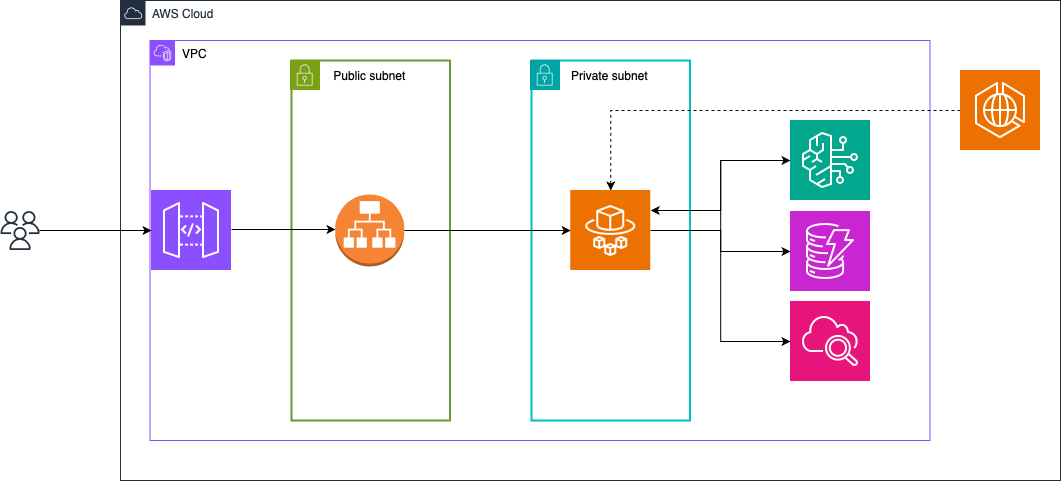

The diagram above was exported from draw.io. Its source (the exported page's mxGraphModel, read from the mxfile embedded in the PNG):
<mxGraphModel dx="2254" dy="732" grid="1" gridSize="10" guides="1" tooltips="1" connect="1" arrows="1" fold="1" page="1" pageScale="1" pageWidth="850" pageHeight="1100" background="#ffffff" math="0" shadow="0">
  <root>
    <mxCell id="0" />
    <mxCell id="1" parent="0" />
    <mxCell id="sUFPbDtJDmomNVkRk2uT-35" value="AWS Cloud" style="points=[[0,0],[0.25,0],[0.5,0],[0.75,0],[1,0],[1,0.25],[1,0.5],[1,0.75],[1,1],[0.75,1],[0.5,1],[0.25,1],[0,1],[0,0.75],[0,0.5],[0,0.25]];outlineConnect=0;gradientColor=none;html=1;whiteSpace=wrap;fontSize=12;fontStyle=0;container=1;pointerEvents=0;collapsible=0;recursiveResize=0;shape=mxgraph.aws4.group;grIcon=mxgraph.aws4.group_aws_cloud;strokeColor=#232F3E;fillColor=none;verticalAlign=top;align=left;spacingLeft=30;fontColor=#232F3E;dashed=0;" vertex="1" parent="1">
      <mxGeometry x="30" y="100" width="940" height="480" as="geometry" />
    </mxCell>
    <mxCell id="sUFPbDtJDmomNVkRk2uT-48" value="VPC" style="points=[[0,0],[0.25,0],[0.5,0],[0.75,0],[1,0],[1,0.25],[1,0.5],[1,0.75],[1,1],[0.75,1],[0.5,1],[0.25,1],[0,1],[0,0.75],[0,0.5],[0,0.25]];outlineConnect=0;gradientColor=none;html=1;whiteSpace=wrap;fontSize=12;fontStyle=0;container=1;pointerEvents=0;collapsible=0;recursiveResize=0;shape=mxgraph.aws4.group;grIcon=mxgraph.aws4.group_vpc2;strokeColor=#8C4FFF;fillColor=none;verticalAlign=top;align=left;spacingLeft=30;fontColor=light-dark(#000000, #4a5556);dashed=0;" vertex="1" parent="sUFPbDtJDmomNVkRk2uT-35">
      <mxGeometry x="29.5" y="40" width="780" height="400" as="geometry" />
    </mxCell>
    <mxCell id="sUFPbDtJDmomNVkRk2uT-101" value="" style="rounded=0;whiteSpace=wrap;html=1;strokeWidth=2;strokeColor=light-dark(#669c35, #008f8f);" vertex="1" parent="sUFPbDtJDmomNVkRk2uT-48">
      <mxGeometry x="141.5" y="20" width="158.5" height="360" as="geometry" />
    </mxCell>
    <mxCell id="sUFPbDtJDmomNVkRk2uT-76" value="" style="shape=image;verticalLabelPosition=bottom;labelBackgroundColor=default;verticalAlign=top;aspect=fixed;imageAspect=0;image=data:image/png,(base64 omitted: 1396 chars);" vertex="1" parent="sUFPbDtJDmomNVkRk2uT-48">
      <mxGeometry x="1.5" y="150" width="80" height="80" as="geometry" />
    </mxCell>
    <mxCell id="sUFPbDtJDmomNVkRk2uT-87" value="" style="edgeStyle=orthogonalEdgeStyle;rounded=0;orthogonalLoop=1;jettySize=auto;html=1;" edge="1" parent="sUFPbDtJDmomNVkRk2uT-48">
      <mxGeometry relative="1" as="geometry">
        <mxPoint x="81.5" y="189" as="sourcePoint" />
        <mxPoint x="185.5" y="189" as="targetPoint" />
        <Array as="points">
          <mxPoint x="131" y="189" />
          <mxPoint x="131" y="189" />
        </Array>
      </mxGeometry>
    </mxCell>
    <mxCell id="sUFPbDtJDmomNVkRk2uT-95" value="" style="rounded=0;whiteSpace=wrap;html=1;strokeWidth=2;strokeColor=#00BFBF;" vertex="1" parent="sUFPbDtJDmomNVkRk2uT-48">
      <mxGeometry x="381.5" y="20" width="158.5" height="360" as="geometry" />
    </mxCell>
    <mxCell id="sUFPbDtJDmomNVkRk2uT-94" value="" style="shape=image;verticalLabelPosition=bottom;labelBackgroundColor=default;verticalAlign=top;aspect=fixed;imageAspect=0;image=data:image/png,(base64 omitted: 1044 chars);" vertex="1" parent="sUFPbDtJDmomNVkRk2uT-48">
      <mxGeometry x="380.5" y="20" width="30" height="30" as="geometry" />
    </mxCell>
    <mxCell id="sUFPbDtJDmomNVkRk2uT-99" value="&lt;span style=&quot;caret-color: rgb(20, 126, 186); text-align: left;&quot;&gt;Private subnet&lt;/span&gt;" style="text;strokeColor=none;align=center;fillColor=none;html=1;verticalAlign=middle;whiteSpace=wrap;rounded=0;fontColor=#000000;" vertex="1" parent="sUFPbDtJDmomNVkRk2uT-48">
      <mxGeometry x="420.12" y="20" width="79.25" height="30" as="geometry" />
    </mxCell>
    <mxCell id="sUFPbDtJDmomNVkRk2uT-119" style="edgeStyle=orthogonalEdgeStyle;rounded=0;orthogonalLoop=1;jettySize=auto;html=1;" edge="1" parent="sUFPbDtJDmomNVkRk2uT-48" source="sUFPbDtJDmomNVkRk2uT-90" target="sUFPbDtJDmomNVkRk2uT-108">
      <mxGeometry relative="1" as="geometry" />
    </mxCell>
    <mxCell id="sUFPbDtJDmomNVkRk2uT-120" style="edgeStyle=orthogonalEdgeStyle;rounded=0;orthogonalLoop=1;jettySize=auto;html=1;entryX=0;entryY=0.5;entryDx=0;entryDy=0;" edge="1" parent="sUFPbDtJDmomNVkRk2uT-48" source="sUFPbDtJDmomNVkRk2uT-90" target="sUFPbDtJDmomNVkRk2uT-115">
      <mxGeometry relative="1" as="geometry" />
    </mxCell>
    <mxCell id="sUFPbDtJDmomNVkRk2uT-141" style="edgeStyle=orthogonalEdgeStyle;rounded=0;orthogonalLoop=1;jettySize=auto;html=1;entryX=0;entryY=0.5;entryDx=0;entryDy=0;" edge="1" parent="sUFPbDtJDmomNVkRk2uT-48" source="sUFPbDtJDmomNVkRk2uT-90" target="sUFPbDtJDmomNVkRk2uT-104">
      <mxGeometry relative="1" as="geometry" />
    </mxCell>
    <mxCell id="sUFPbDtJDmomNVkRk2uT-90" value="" style="shape=image;verticalLabelPosition=bottom;labelBackgroundColor=default;verticalAlign=top;aspect=fixed;imageAspect=0;image=data:image/png,(base64 omitted: 2812 chars);" vertex="1" parent="sUFPbDtJDmomNVkRk2uT-48">
      <mxGeometry x="420.75" y="150" width="80" height="80" as="geometry" />
    </mxCell>
    <mxCell id="sUFPbDtJDmomNVkRk2uT-123" style="edgeStyle=orthogonalEdgeStyle;rounded=0;orthogonalLoop=1;jettySize=auto;html=1;entryX=0;entryY=0.5;entryDx=0;entryDy=0;" edge="1" parent="sUFPbDtJDmomNVkRk2uT-48" source="sUFPbDtJDmomNVkRk2uT-100" target="sUFPbDtJDmomNVkRk2uT-90">
      <mxGeometry relative="1" as="geometry" />
    </mxCell>
    <mxCell id="sUFPbDtJDmomNVkRk2uT-100" value="" style="outlineConnect=0;dashed=0;verticalLabelPosition=bottom;verticalAlign=top;align=center;html=1;shape=mxgraph.aws3.application_load_balancer;fillColor=#F58534;gradientColor=none;" vertex="1" parent="sUFPbDtJDmomNVkRk2uT-48">
      <mxGeometry x="185.26" y="154" width="69" height="72" as="geometry" />
    </mxCell>
    <mxCell id="sUFPbDtJDmomNVkRk2uT-102" value="" style="shape=image;verticalLabelPosition=bottom;labelBackgroundColor=default;verticalAlign=top;aspect=fixed;imageAspect=0;image=data:image/png,(base64 omitted: 1048 chars);" vertex="1" parent="sUFPbDtJDmomNVkRk2uT-48">
      <mxGeometry x="140.5" y="20" width="30" height="30" as="geometry" />
    </mxCell>
    <mxCell id="sUFPbDtJDmomNVkRk2uT-103" value="&lt;span style=&quot;caret-color: rgb(20, 126, 186); text-align: left;&quot;&gt;Public subnet&lt;/span&gt;" style="text;strokeColor=none;align=center;fillColor=none;html=1;verticalAlign=middle;whiteSpace=wrap;rounded=0;fontColor=light-dark(#000000,#EDEDED);" vertex="1" parent="sUFPbDtJDmomNVkRk2uT-48">
      <mxGeometry x="180.13" y="20" width="79.25" height="30" as="geometry" />
    </mxCell>
    <mxCell id="sUFPbDtJDmomNVkRk2uT-140" style="edgeStyle=orthogonalEdgeStyle;rounded=0;orthogonalLoop=1;jettySize=auto;html=1;entryX=1;entryY=0.25;entryDx=0;entryDy=0;" edge="1" parent="sUFPbDtJDmomNVkRk2uT-48" source="sUFPbDtJDmomNVkRk2uT-104" target="sUFPbDtJDmomNVkRk2uT-90">
      <mxGeometry relative="1" as="geometry" />
    </mxCell>
    <mxCell id="sUFPbDtJDmomNVkRk2uT-104" value="" style="shape=image;verticalLabelPosition=bottom;labelBackgroundColor=default;verticalAlign=top;aspect=fixed;imageAspect=0;image=data:image/png,(base64 omitted: 3160 chars);" vertex="1" parent="sUFPbDtJDmomNVkRk2uT-48">
      <mxGeometry x="640.5" y="80" width="80" height="80" as="geometry" />
    </mxCell>
    <mxCell id="sUFPbDtJDmomNVkRk2uT-108" value="" style="shape=image;verticalLabelPosition=bottom;labelBackgroundColor=default;verticalAlign=top;aspect=fixed;imageAspect=0;image=data:image/png,(base64 omitted: 4608 chars);" vertex="1" parent="sUFPbDtJDmomNVkRk2uT-48">
      <mxGeometry x="640.5" y="171" width="80" height="80" as="geometry" />
    </mxCell>
    <mxCell id="sUFPbDtJDmomNVkRk2uT-115" value="" style="shape=image;verticalLabelPosition=bottom;labelBackgroundColor=default;verticalAlign=top;aspect=fixed;imageAspect=0;image=data:image/png,(base64 omitted: 4320 chars);" vertex="1" parent="sUFPbDtJDmomNVkRk2uT-48">
      <mxGeometry x="640.5" y="261" width="80" height="80" as="geometry" />
    </mxCell>
    <mxCell id="sUFPbDtJDmomNVkRk2uT-148" style="edgeStyle=orthogonalEdgeStyle;rounded=0;orthogonalLoop=1;jettySize=auto;html=1;entryX=0.5;entryY=0;entryDx=0;entryDy=0;dashed=1;" edge="1" parent="sUFPbDtJDmomNVkRk2uT-35" source="sUFPbDtJDmomNVkRk2uT-142" target="sUFPbDtJDmomNVkRk2uT-90">
      <mxGeometry relative="1" as="geometry" />
    </mxCell>
    <mxCell id="sUFPbDtJDmomNVkRk2uT-142" value="" style="shape=image;verticalLabelPosition=bottom;labelBackgroundColor=default;verticalAlign=top;aspect=fixed;imageAspect=0;image=data:image/png,(base64 omitted: 4448 chars);" vertex="1" parent="sUFPbDtJDmomNVkRk2uT-35">
      <mxGeometry x="840" y="70" width="80" height="80" as="geometry" />
    </mxCell>
    <mxCell id="sUFPbDtJDmomNVkRk2uT-122" style="edgeStyle=orthogonalEdgeStyle;rounded=0;orthogonalLoop=1;jettySize=auto;html=1;entryX=0;entryY=0.5;entryDx=0;entryDy=0;" edge="1" parent="1" source="sUFPbDtJDmomNVkRk2uT-42" target="sUFPbDtJDmomNVkRk2uT-76">
      <mxGeometry relative="1" as="geometry" />
    </mxCell>
    <mxCell id="sUFPbDtJDmomNVkRk2uT-42" value="" style="sketch=0;outlineConnect=0;fontColor=#232F3E;gradientColor=none;fillColor=#232F3D;strokeColor=none;dashed=0;verticalLabelPosition=bottom;verticalAlign=top;align=center;html=1;fontSize=12;fontStyle=0;aspect=fixed;pointerEvents=1;shape=mxgraph.aws4.users;" vertex="1" parent="1">
      <mxGeometry x="-90" y="310.5" width="39" height="39" as="geometry" />
    </mxCell>
  </root>
</mxGraphModel>